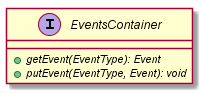

The diagram above was rendered by PlantUML. Its source (embedded in the PNG):
@startuml

    interface EventsContainer {
        {abstract} +getEvent(EventType): Event
        {abstract} +putEvent(EventType, Event): void
    }

@enduml